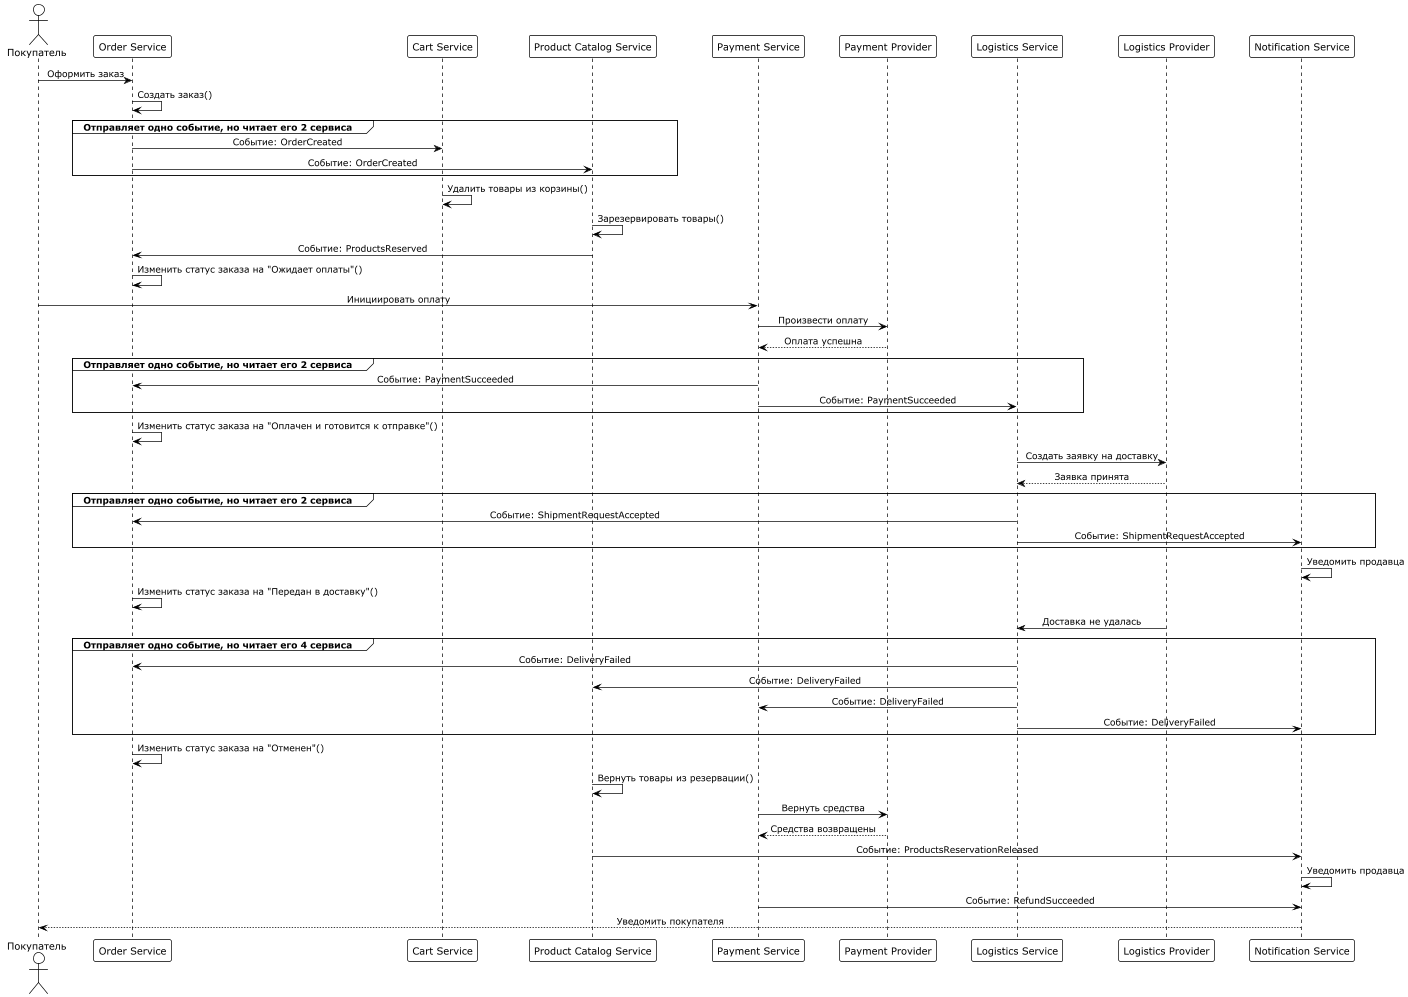

The diagram above was rendered by PlantUML. Its source (embedded in the PNG):
@startuml

!theme plain
skinparam shadowing false
skinparam sequenceMessageAlign center
skinparam responseMessageBelowArrow true
skinparam ParticipantPadding 20
skinparam BoxPadding 10

actor "Покупатель" as Customer
participant "Order Service" as Order
participant "Cart Service" as Cart
participant "Product Catalog Service" as Catalog
participant "Payment Service" as Payment
participant "Payment Provider" as PaymentProvider
participant "Logistics Service" as Logistics
participant "Logistics Provider" as LogisticsProvider
participant "Notification Service" as Notification

Customer -> Order : Оформить заказ
Order -> Order: Создать заказ()

group Отправляет одно событие, но читает его 2 сервиса
Order -> Cart: Событие: OrderCreated
Order -> Catalog: Событие: OrderCreated
end
Cart -> Cart: Удалить товары из корзины()
Catalog -> Catalog: Зарезервировать товары()

Catalog -> Order: Событие: ProductsReserved
Order -> Order: Изменить статус заказа на "Ожидает оплаты"()

Customer -> Payment: Инициировать оплату
Payment -> PaymentProvider: Произвести оплату
PaymentProvider --> Payment: Оплата успешна

group Отправляет одно событие, но читает его 2 сервиса
Payment -> Order: Событие: PaymentSucceeded
Payment -> Logistics: Событие: PaymentSucceeded
end
Order -> Order: Изменить статус заказа на "Оплачен и готовится к отправке"()
Logistics -> LogisticsProvider: Создать заявку на доставку
LogisticsProvider --> Logistics: Заявка принята

group Отправляет одно событие, но читает его 2 сервиса
Logistics -> Order: Событие: ShipmentRequestAccepted
Logistics -> Notification: Событие: ShipmentRequestAccepted
end
Notification -> Notification: Уведомить продавца
Order -> Order: Изменить статус заказа на "Передан в доставку"()
LogisticsProvider -> Logistics: Доставка не удалась

group Отправляет одно событие, но читает его 4 сервиса
Logistics -> Order: Событие: DeliveryFailed
Logistics -> Catalog: Событие: DeliveryFailed
Logistics -> Payment: Событие: DeliveryFailed
Logistics -> Notification: Событие: DeliveryFailed
end
Order -> Order: Изменить статус заказа на "Отменен"()
Catalog -> Catalog: Вернуть товары из резервации()
Payment -> PaymentProvider: Вернуть средства
PaymentProvider --> Payment: Средства возвращены

Catalog -> Notification: Событие: ProductsReservationReleased
Notification -> Notification: Уведомить продавца

Payment -> Notification: Событие: RefundSucceeded
Notification --> Customer: Уведомить покупателя
 
@enduml